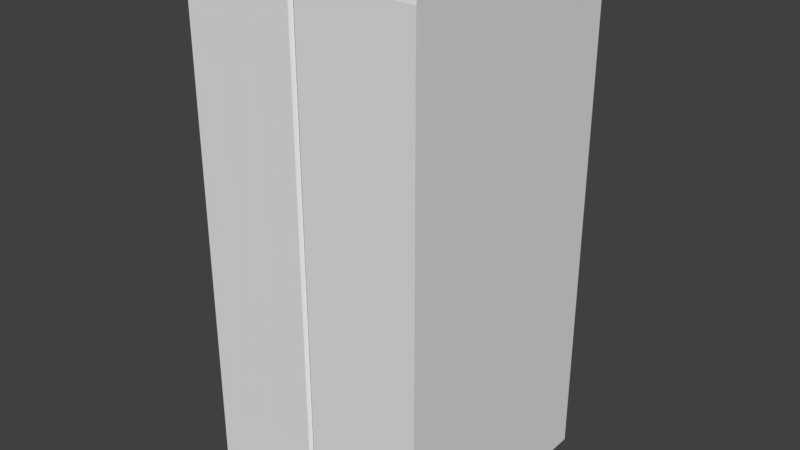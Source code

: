 # Source: Schrank_Wozi.blend  (saved by Blender 2.79.0; exported with 4.5.12 LTS)
import bpy
from mathutils import Matrix  # noqa: F401  (used for matrix-valued properties, if any)

bpy.ops.wm.read_factory_settings(use_empty=True)
scene = bpy.context.scene
scene.name = 'Scene'

# ---- collections
col_collection_1 = bpy.data.collections.new('Collection 1'); scene.collection.children.link(col_collection_1)

# ---- materials (node trees are filled in below, after node groups)
mat_material = bpy.data.materials.new('Material')
mat_material.alpha_threshold = 0.0
mat_material.use_transparent_shadow = False
mat_material.preview_render_type = 'FLAT'
mat_material.roughness = 0.5
mat_material.line_color = (0.0, 0.0, 0.0, 1.0)

# ---- material node trees

# ---- world
world_world = bpy.data.worlds.new('World'); scene.world = world_world
world_world.color = (0.05088, 0.05088, 0.05088)
world_world.use_sun_shadow = False
world_world.sun_shadow_jitter_overblur = 0.0
world_world.cycles.sampling_method = 'MANUAL'

# ---- meshes
me_cube = bpy.data.meshes.new('Cube')
me_cube.from_pydata([(1.0, 1.0, -1.0), (1.01, -1.003, -1.003), (-1.0, -1.0, -1.0), (-1.0, 1.0, -1.0), (1.0, 1.0, 1.0), (1.0, -1.0, 1.0), (-1.0, -1.0, 1.0), (-1.0, 1.0, 1.0), (-0.8749, -1.0, 0.9241), (0.8455, -1.0, 0.9189), (0.9004, -1.0, -0.9283), (-0.8669, -1.0, -0.9297), (-0.8749, -1.0, 0.9241), (0.8455, -1.0, 0.9189), (0.9004, -1.0, -0.9283), (-0.8669, -1.0, -0.9297), (-0.8749, 0.3104, 0.9241), (0.8455, 0.3104, 0.9189), (0.9004, 0.3104, -0.9283), (-0.8669, 0.3104, -0.9297), (-0.8749, 0.7763, 0.9241), (0.8455, 0.7763, 0.9189), (0.9004, 0.7763, -0.9283), (-0.8669, 0.7763, -0.9297), (-1.0, -1.0, -1.0), (-1.0, -0.9992, 1.0), (1.01, -1.003, -1.003), (1.0, -1.0, 1.0), (-1.0, -1.108, 0.973), (-1.0, -1.081, 1.0), (-1.0, -1.1, 0.9921), (1.0, -1.078, 1.0), (1.0, -1.105, 0.973), (1.0, -1.097, 0.9921), (-0.04473, -1.08, 1.0), (-0.03554, -1.107, 0.973), (-0.03827, -1.099, 0.9921), (0.02734, -1.08, 1.0), (0.0184, -1.107, 0.973), (0.02098, -1.099, 0.9921), (-0.008696, -1.052, 1.0), (-0.008573, -1.086, 0.973), (-0.008648, -1.076, 0.9921), (-1.0, -1.094, -1.0), (-1.0, -1.108, -0.9862), (-1.0, -1.104, -0.996), (1.01, -1.105, -0.973), (1.01, -1.092, -0.9888), (1.01, -1.101, -0.9833), (0.02995, -1.093, -0.9932), (0.02529, -1.107, -0.9795), (0.02668, -1.102, -0.9892), (-0.02865, -1.107, -0.9798), (-0.03323, -1.093, -0.9936), (-0.02997, -1.103, -0.9896), (-0.001677, -1.086, -0.9796), (-0.001642, -1.069, -0.9934), (-0.001646, -1.081, -0.9894)], [], [(0, 1, 2, 3), (4, 7, 6, 5), (0, 4, 5, 1), (1, 5, 6, 8, 9, 10), (2, 6, 7, 3), (4, 0, 3, 7), (15, 14, 18, 19), (8, 11, 15, 12), (11, 8, 6, 2, 1, 10), (10, 9, 13, 14), (11, 10, 14, 15), (9, 8, 12, 13), (17, 16, 20, 21), (13, 12, 16, 17), (12, 15, 19, 16), (14, 13, 17, 18), (22, 21, 20, 23), (16, 19, 23, 20), (18, 17, 21, 22), (19, 18, 22, 23), (27, 25, 29, 34, 40, 37, 31), (24, 25, 27, 26), (50, 38, 41, 55), (46, 32, 38, 50), (26, 27, 31, 33, 32, 46, 48, 47), (55, 41, 35, 52), (52, 35, 28, 44), (37, 40, 42, 39), (39, 42, 41, 38), (40, 34, 36, 42), (42, 36, 35, 41), (34, 29, 30, 36), (36, 30, 28, 35), (31, 37, 39, 33), (33, 39, 38, 32), (43, 45, 44, 28, 30, 29, 25, 24), (56, 49, 51, 57), (57, 51, 50, 55), (53, 56, 57, 54), (54, 57, 55, 52), (46, 50, 51, 48), (48, 51, 49, 47), (52, 44, 45, 54), (54, 45, 43, 53), (24, 26, 47, 49, 56, 53, 43)])
_uv = me_cube.uv_layers.new(name='UVMap')
_uv.uv.foreach_set('vector', [0.2575, 0.5202, 0.5099, 0.5189, 0.5098, 0.779, 0.2576, 0.779, 0.2531, 0.5193, 0.2531, 0.7781, 7.662e-08, 0.7781, 0.0, 0.5193, 0.2575, 0.2605, 0.2575, 0.5193, 0.0003428, 0.5193, 0.0, 0.2601, 0.0, 0.0, 0.2575, 0.001337, 0.2575, 0.2601, 0.2477, 0.2439, 0.247, 0.02133, 0.009582, 0.01423, 0.7716, 0.5189, 0.5146, 0.5189, 0.5146, 0.2601, 0.7716, 0.2601, 0.2575, 0.5189, 0.2575, 0.2601, 0.5146, 0.2601, 0.5146, 0.5189, 0.5469, 0.7476, 0.5469, 0.5189, 0.7127, 0.5189, 0.7127, 0.7476, 0.0, 0.0, 0.0, 0.0, 0.0, 0.0, 0.0, 0.0, 0.009404, 0.2429, 0.2477, 0.2439, 0.2575, 0.2601, 0.0003648, 0.2601, 0.0, 0.0, 0.009582, 0.01423, 0.0, 0.0, 0.0, 0.0, 0.0, 0.0, 0.0, 0.0, 0.0, 0.0, 0.0, 0.0, 0.0, 0.0, 0.0, 0.0, 0.0, 0.0, 0.0, 0.0, 0.0, 0.0, 0.0, 0.0, 0.768, 0.8068, 0.5469, 0.807, 0.5469, 0.7479, 0.768, 0.7476, 0.768, 0.9731, 0.5469, 0.9733, 0.5469, 0.807, 0.768, 0.8068, 0.7705, 0.2399, 0.7705, 0.0, 0.939, 1.542e-08, 0.939, 0.2399, 1.0, 0.5008, 1.0, 0.7399, 0.8315, 0.7399, 0.8315, 0.5008, 0.7716, 0.5008, 0.7777, 0.2618, 0.9988, 0.2601, 0.9988, 0.5, 0.939, 0.2399, 0.939, 1.542e-08, 0.9989, 3.085e-08, 0.9989, 0.2399, 0.8315, 0.5008, 0.8315, 0.7399, 0.7716, 0.7399, 0.7716, 0.5008, 0.7127, 0.7476, 0.7127, 0.5189, 0.7716, 0.5189, 0.7716, 0.7476, 0.7977, 0.7399, 0.7978, 0.9987, 0.7874, 0.9987, 0.7876, 0.8751, 0.791, 0.8704, 0.7876, 0.8657, 0.7877, 0.7399, 0.5146, 0.2601, 0.2575, 0.2601, 0.2575, 0.001337, 0.5149, 0.0, 0.5171, 0.1275, 0.7681, 0.1283, 0.7681, 0.1318, 0.517, 0.1309, 0.5179, 6.802e-06, 0.7681, 0.001304, 0.7681, 0.1283, 0.5171, 0.1275, 0.5329, 0.5189, 0.5329, 0.7781, 0.5228, 0.778, 0.5204, 0.777, 0.5194, 0.7746, 0.5197, 0.5228, 0.5202, 0.5214, 0.5214, 0.5207, 0.517, 0.1309, 0.7681, 0.1318, 0.7681, 0.1353, 0.517, 0.1344, 0.517, 0.1344, 0.7681, 0.1353, 0.7681, 0.2601, 0.5162, 0.2601, 0.7876, 0.8657, 0.791, 0.8704, 0.7878, 0.8704, 0.785, 0.8666, 0.7705, 0.128, 0.7705, 0.1318, 0.7681, 0.1318, 0.7681, 0.1283, 0.791, 0.8704, 0.7876, 0.8751, 0.785, 0.8742, 0.7878, 0.8704, 0.7705, 0.1318, 0.7705, 0.1357, 0.7681, 0.1353, 0.7681, 0.1318, 0.7876, 0.8751, 0.7874, 0.9987, 0.7848, 0.9987, 0.785, 0.8742, 0.7705, 0.1357, 0.7705, 0.2601, 0.7681, 0.2601, 0.7681, 0.1353, 0.7877, 0.7399, 0.7876, 0.8657, 0.785, 0.8666, 0.7852, 0.7399, 0.7705, 0.001316, 0.7705, 0.128, 0.7681, 0.1283, 0.7681, 0.001304, 0.5348, 0.7777, 0.5335, 0.7771, 0.533, 0.7759, 0.5329, 0.5224, 0.5339, 0.5199, 0.5364, 0.5189, 0.5469, 0.5189, 0.5469, 0.7777, 0.7804, 0.8708, 0.7834, 0.8667, 0.7848, 0.8672, 0.7821, 0.8708, 0.5158, 0.1309, 0.5158, 0.1273, 0.5171, 0.1275, 0.517, 0.1309, 0.7835, 0.8749, 0.7804, 0.8708, 0.7821, 0.8708, 0.7848, 0.8745, 0.5158, 0.1346, 0.5158, 0.1309, 0.517, 0.1309, 0.517, 0.1344, 0.5179, 6.802e-06, 0.5171, 0.1275, 0.5158, 0.1273, 0.5166, 0.0, 0.7847, 0.7399, 0.7848, 0.8672, 0.7834, 0.8667, 0.7834, 0.7399, 0.517, 0.1344, 0.5162, 0.2601, 0.5149, 0.2601, 0.5158, 0.1346, 0.7848, 0.8745, 0.7848, 1.0, 0.7835, 1.0, 0.7835, 0.8749, 0.7716, 1.0, 0.7718, 0.7399, 0.7834, 0.7399, 0.7834, 0.8667, 0.7804, 0.8708, 0.7835, 0.8749, 0.7835, 1.0])
me_cube.materials.append(mat_material)
me_cube.use_remesh_preserve_volume = False
me_cube.use_remesh_preserve_attributes = False
me_cube.use_mirror_vertex_groups = False
me_cube.update()

# ---- objects
ob_cube = bpy.data.objects.new('Cube', me_cube)

# ---- transforms, parenting, visibility, modifiers, constraints
ob_cube.location = (-0.01736, -0.04014, 1.87)
ob_cube.scale = (0.9432, 0.9432, 2.069)
ob_cube.lock_rotations_4d = False
ob_cube.empty_display_type = 'ARROWS'
ob_cube.lineart.crease_threshold = 0.0

# ---- collection membership
col_collection_1.objects.link(ob_cube)

# ---- scene / render settings (as saved in the file)
scene.frame_start = 1; scene.frame_end = 250; scene.frame_set(0)
scene.render.engine = 'BLENDER_EEVEE_NEXT'
scene.render.resolution_percentage = 50
scene.render.dither_intensity = 0.0
scene.cycles.use_denoising = False
scene.cycles.samples = 128
scene.cycles.sampling_pattern = 'TABULATED_SOBOL'
scene.cycles.use_adaptive_sampling = False
scene.cycles.use_light_tree = False
scene.cycles.blur_glossy = 0.0
scene.cycles.sample_clamp_indirect = 0.0
scene.view_settings.view_transform = 'Standard'
bpy.context.view_layer.update()

# ---- added for rendering (the .blend has no active camera and no usable light): camera, sun
cam_auto = bpy.data.cameras.new('AutoCamera')
cam_auto.lens = 50.0
cam_auto.sensor_width = 36.0
cam_auto.clip_end = 1000.0
ob_auto_camera = bpy.data.objects.new('AutoCamera', cam_auto)
scene.collection.objects.link(ob_auto_camera)
ob_auto_camera.location = (4.58791, -5.61146, 5.54711)
ob_auto_camera.rotation_euler = (1.09748, -7.21219e-08, 0.694738)
scene.camera = ob_auto_camera
light_auto_sun = bpy.data.lights.new('AutoSun', 'SUN')
light_auto_sun.energy = 3.0
light_auto_sun.angle = 0.0523599
ob_auto_sun = bpy.data.objects.new('AutoSun', light_auto_sun)
scene.collection.objects.link(ob_auto_sun)
ob_auto_sun.rotation_euler = (0.872665, 0.174533, 0.523599)
bpy.context.view_layer.update()
